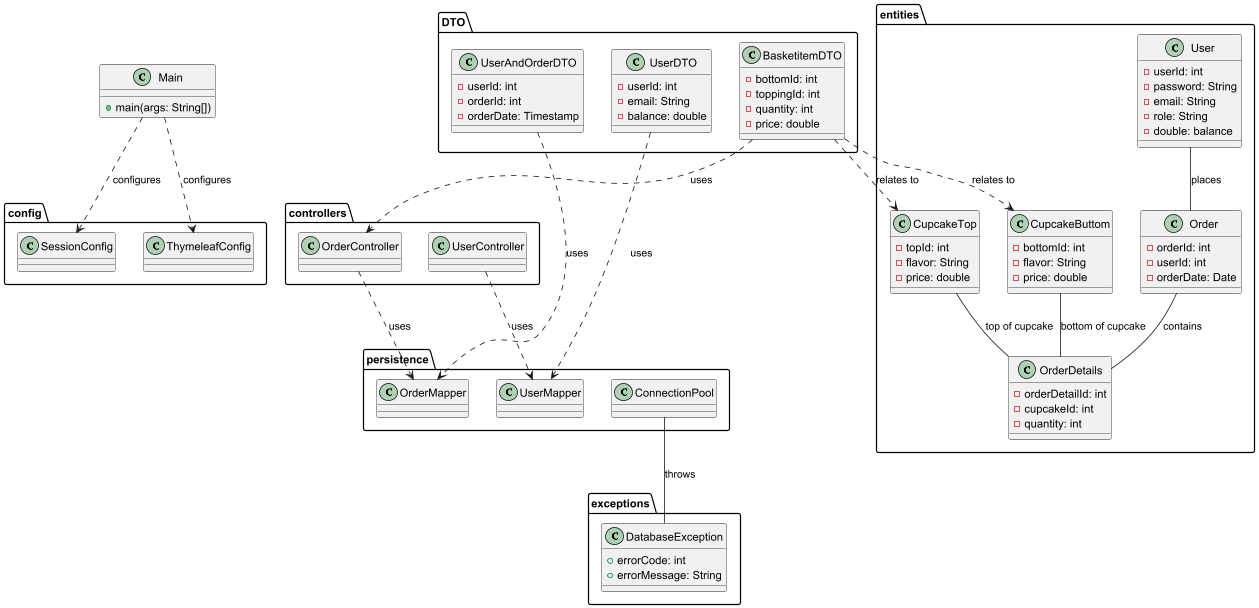

The diagram above was rendered by PlantUML. Its source (embedded in the PNG):
@startuml
Package config {
    class SessionConfig {
    }
    class ThymeleafConfig {
    }
}

Package controllers {
    class OrderController {
    }
    class UserController {
    }
}

Package DTO {
    class BasketitemDTO {
        - bottomId: int
        - toppingId: int
        - quantity: int
        - price: double
    }
    class UserAndOrderDTO {
        - userId: int
        - orderId: int
        - orderDate: Timestamp 
    }
    class UserDTO {
        - userId: int
        - email: String
        - balance: double
    }
}

Package entities {
    class CupcakeButtom {
        - bottomId: int
        - flavor: String
        - price: double
    }
    class CupcakeTop {
        - topId: int
        - flavor: String
        - price: double
    }
    class Order {
        - orderId: int
        - userId: int
        - orderDate: Date
    }
    class OrderDetails {
        - orderDetailId: int
        - cupcakeId: int
        - quantity: int
    }
    class User {
        - userId: int
        - password: String
        - email: String
        - role: String
        - double: balance
    }
}

Package exceptions {
    class DatabaseException {
        + errorCode: int
        + errorMessage: String
    }
}

Package persistence {
    class ConnectionPool {
    }
    class OrderMapper {

    }
    class UserMapper {

    }
}

class Main {
    + main(args: String[])
}


User -- Order : "places"
Order -- OrderDetails : "contains"
CupcakeTop -- OrderDetails : "top of cupcake"
CupcakeButtom -- OrderDetails : "bottom of cupcake"
OrderController ..> OrderMapper : "uses"
UserController ..> UserMapper : "uses"
BasketitemDTO ..> CupcakeTop : "relates to"
BasketitemDTO ..> CupcakeButtom : "relates to"
ConnectionPool -- DatabaseException : "throws"
UserDTO ..> UserMapper : "uses"
UserAndOrderDTO ..> OrderMapper : "uses"
BasketitemDTO ..> OrderController : "uses"
Main ..> ThymeleafConfig : "configures"
Main ..> SessionConfig : "configures"
@enduml